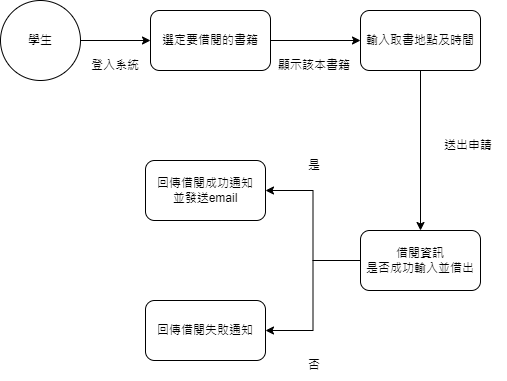

The diagram above was exported from draw.io. Its source (the exported page's mxGraphModel, read from the mxfile embedded in the PNG):
<mxGraphModel dx="1278" dy="539" grid="1" gridSize="10" guides="1" tooltips="1" connect="1" arrows="1" fold="1" page="1" pageScale="1" pageWidth="827" pageHeight="1169" math="0" shadow="0">
  <root>
    <mxCell id="0" />
    <mxCell id="1" parent="0" />
    <mxCell id="VKCYEJ_DL1CayGvBf_Hp-3" style="edgeStyle=orthogonalEdgeStyle;rounded=0;orthogonalLoop=1;jettySize=auto;html=1;entryX=0;entryY=0.5;entryDx=0;entryDy=0;" parent="1" source="m_fZ8mMx36m5vhR86LKs-1" target="m_fZ8mMx36m5vhR86LKs-2" edge="1">
      <mxGeometry relative="1" as="geometry" />
    </mxCell>
    <mxCell id="m_fZ8mMx36m5vhR86LKs-1" value="學生" style="ellipse;whiteSpace=wrap;html=1;aspect=fixed;" parent="1" vertex="1">
      <mxGeometry x="200" y="60" width="80" height="80" as="geometry" />
    </mxCell>
    <mxCell id="VKCYEJ_DL1CayGvBf_Hp-4" value="" style="edgeStyle=orthogonalEdgeStyle;rounded=0;orthogonalLoop=1;jettySize=auto;html=1;" parent="1" source="m_fZ8mMx36m5vhR86LKs-2" target="m_fZ8mMx36m5vhR86LKs-3" edge="1">
      <mxGeometry relative="1" as="geometry" />
    </mxCell>
    <mxCell id="m_fZ8mMx36m5vhR86LKs-2" value="選定要借閱的書籍" style="rounded=1;whiteSpace=wrap;html=1;" parent="1" vertex="1">
      <mxGeometry x="350" y="70" width="120" height="60" as="geometry" />
    </mxCell>
    <mxCell id="DheYKzHyiO91veE6TNPN-1" value="" style="edgeStyle=orthogonalEdgeStyle;rounded=0;orthogonalLoop=1;jettySize=auto;html=1;" parent="1" source="m_fZ8mMx36m5vhR86LKs-3" target="m_fZ8mMx36m5vhR86LKs-4" edge="1">
      <mxGeometry relative="1" as="geometry" />
    </mxCell>
    <mxCell id="m_fZ8mMx36m5vhR86LKs-3" value="輸入取書地點及時間" style="rounded=1;whiteSpace=wrap;html=1;" parent="1" vertex="1">
      <mxGeometry x="560" y="70" width="120" height="60" as="geometry" />
    </mxCell>
    <mxCell id="VA4EqzmA9pEnjKWajwEE-3" style="edgeStyle=orthogonalEdgeStyle;rounded=0;orthogonalLoop=1;jettySize=auto;html=1;entryX=1;entryY=0.5;entryDx=0;entryDy=0;" parent="1" source="m_fZ8mMx36m5vhR86LKs-4" target="VA4EqzmA9pEnjKWajwEE-1" edge="1">
      <mxGeometry relative="1" as="geometry" />
    </mxCell>
    <mxCell id="VA4EqzmA9pEnjKWajwEE-4" style="edgeStyle=orthogonalEdgeStyle;rounded=0;orthogonalLoop=1;jettySize=auto;html=1;entryX=1;entryY=0.5;entryDx=0;entryDy=0;" parent="1" source="m_fZ8mMx36m5vhR86LKs-4" target="VA4EqzmA9pEnjKWajwEE-2" edge="1">
      <mxGeometry relative="1" as="geometry" />
    </mxCell>
    <mxCell id="m_fZ8mMx36m5vhR86LKs-4" value="借閱資訊&lt;br&gt;是否成功輸入並借出" style="rounded=1;whiteSpace=wrap;html=1;" parent="1" vertex="1">
      <mxGeometry x="560" y="290" width="120" height="60" as="geometry" />
    </mxCell>
    <mxCell id="VKCYEJ_DL1CayGvBf_Hp-1" value="登入系統" style="text;html=1;strokeColor=none;fillColor=none;align=center;verticalAlign=middle;whiteSpace=wrap;rounded=0;" parent="1" vertex="1">
      <mxGeometry x="285" y="110" width="60" height="30" as="geometry" />
    </mxCell>
    <mxCell id="DheYKzHyiO91veE6TNPN-2" value="顯示該本書籍" style="text;html=1;strokeColor=none;fillColor=none;align=center;verticalAlign=middle;whiteSpace=wrap;rounded=0;" parent="1" vertex="1">
      <mxGeometry x="476" y="110" width="76" height="30" as="geometry" />
    </mxCell>
    <mxCell id="7kEPnaftxHF1b1AfSbYU-1" value="送出申請" style="text;html=1;strokeColor=none;fillColor=none;align=center;verticalAlign=middle;whiteSpace=wrap;rounded=0;" parent="1" vertex="1">
      <mxGeometry x="630" y="190" width="76" height="30" as="geometry" />
    </mxCell>
    <mxCell id="VA4EqzmA9pEnjKWajwEE-1" value="回傳借閱成功通知&lt;br&gt;並發送email" style="rounded=1;whiteSpace=wrap;html=1;" parent="1" vertex="1">
      <mxGeometry x="345" y="220" width="120" height="60" as="geometry" />
    </mxCell>
    <mxCell id="VA4EqzmA9pEnjKWajwEE-2" value="回傳借閱失敗通知" style="rounded=1;whiteSpace=wrap;html=1;" parent="1" vertex="1">
      <mxGeometry x="345" y="360" width="120" height="60" as="geometry" />
    </mxCell>
    <mxCell id="ZQX3E3PsyM4m-koSSBeB-1" value="是" style="text;html=1;strokeColor=none;fillColor=none;align=center;verticalAlign=middle;whiteSpace=wrap;rounded=0;" vertex="1" parent="1">
      <mxGeometry x="484" y="210" width="60" height="30" as="geometry" />
    </mxCell>
    <mxCell id="ZQX3E3PsyM4m-koSSBeB-2" value="否" style="text;html=1;strokeColor=none;fillColor=none;align=center;verticalAlign=middle;whiteSpace=wrap;rounded=0;" vertex="1" parent="1">
      <mxGeometry x="484" y="410" width="60" height="30" as="geometry" />
    </mxCell>
  </root>
</mxGraphModel>